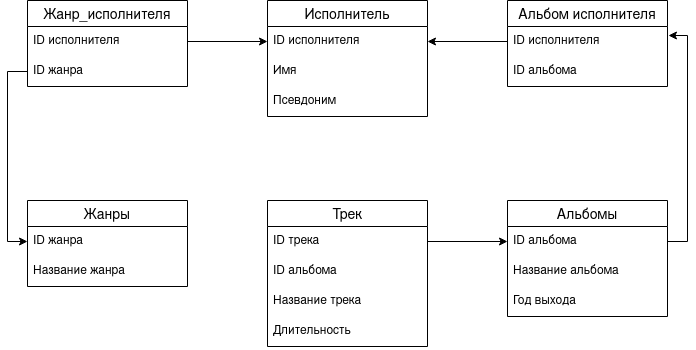

The diagram above was exported from draw.io. Its source (the exported page's mxGraphModel, read from the mxfile embedded in the PNG):
<mxGraphModel dx="796" dy="481" grid="1" gridSize="10" guides="1" tooltips="1" connect="1" arrows="1" fold="1" page="1" pageScale="1" pageWidth="827" pageHeight="1169" math="0" shadow="0">
  <root>
    <mxCell id="0" />
    <mxCell id="1" parent="0" />
    <mxCell id="vNZFHlysNN-5KIi5gqQu-14" value="Исполнитель" style="swimlane;fontStyle=0;childLayout=stackLayout;horizontal=1;startSize=26;horizontalStack=0;resizeParent=1;resizeParentMax=0;resizeLast=0;collapsible=1;marginBottom=0;align=center;fontSize=14;" parent="1" vertex="1">
      <mxGeometry x="280" y="40" width="160" height="116" as="geometry" />
    </mxCell>
    <mxCell id="vNZFHlysNN-5KIi5gqQu-15" value="ID исполнителя   " style="text;strokeColor=none;fillColor=none;spacingLeft=4;spacingRight=4;overflow=hidden;rotatable=0;points=[[0,0.5],[1,0.5]];portConstraint=eastwest;fontSize=12;" parent="vNZFHlysNN-5KIi5gqQu-14" vertex="1">
      <mxGeometry y="26" width="160" height="30" as="geometry" />
    </mxCell>
    <mxCell id="vNZFHlysNN-5KIi5gqQu-16" value="Имя" style="text;strokeColor=none;fillColor=none;spacingLeft=4;spacingRight=4;overflow=hidden;rotatable=0;points=[[0,0.5],[1,0.5]];portConstraint=eastwest;fontSize=12;" parent="vNZFHlysNN-5KIi5gqQu-14" vertex="1">
      <mxGeometry y="56" width="160" height="30" as="geometry" />
    </mxCell>
    <mxCell id="vNZFHlysNN-5KIi5gqQu-17" value="Псевдоним" style="text;strokeColor=none;fillColor=none;spacingLeft=4;spacingRight=4;overflow=hidden;rotatable=0;points=[[0,0.5],[1,0.5]];portConstraint=eastwest;fontSize=12;" parent="vNZFHlysNN-5KIi5gqQu-14" vertex="1">
      <mxGeometry y="86" width="160" height="30" as="geometry" />
    </mxCell>
    <mxCell id="wSFsrH60xCmrVI50p9HK-14" value="Жанр_исполнителя" style="swimlane;fontStyle=0;childLayout=stackLayout;horizontal=1;startSize=26;horizontalStack=0;resizeParent=1;resizeParentMax=0;resizeLast=0;collapsible=1;marginBottom=0;align=center;fontSize=14;" vertex="1" parent="1">
      <mxGeometry x="40" y="40" width="160" height="86" as="geometry" />
    </mxCell>
    <mxCell id="wSFsrH60xCmrVI50p9HK-15" value="ID исполнителя   " style="text;strokeColor=none;fillColor=none;spacingLeft=4;spacingRight=4;overflow=hidden;rotatable=0;points=[[0,0.5],[1,0.5]];portConstraint=eastwest;fontSize=12;" vertex="1" parent="wSFsrH60xCmrVI50p9HK-14">
      <mxGeometry y="26" width="160" height="30" as="geometry" />
    </mxCell>
    <mxCell id="wSFsrH60xCmrVI50p9HK-16" value="ID жанра" style="text;strokeColor=none;fillColor=none;spacingLeft=4;spacingRight=4;overflow=hidden;rotatable=0;points=[[0,0.5],[1,0.5]];portConstraint=eastwest;fontSize=12;" vertex="1" parent="wSFsrH60xCmrVI50p9HK-14">
      <mxGeometry y="56" width="160" height="30" as="geometry" />
    </mxCell>
    <mxCell id="wSFsrH60xCmrVI50p9HK-18" value="Жанры" style="swimlane;fontStyle=0;childLayout=stackLayout;horizontal=1;startSize=26;horizontalStack=0;resizeParent=1;resizeParentMax=0;resizeLast=0;collapsible=1;marginBottom=0;align=center;fontSize=14;" vertex="1" parent="1">
      <mxGeometry x="40" y="240" width="160" height="86" as="geometry" />
    </mxCell>
    <mxCell id="wSFsrH60xCmrVI50p9HK-20" value="ID жанра" style="text;strokeColor=none;fillColor=none;spacingLeft=4;spacingRight=4;overflow=hidden;rotatable=0;points=[[0,0.5],[1,0.5]];portConstraint=eastwest;fontSize=12;" vertex="1" parent="wSFsrH60xCmrVI50p9HK-18">
      <mxGeometry y="26" width="160" height="30" as="geometry" />
    </mxCell>
    <mxCell id="wSFsrH60xCmrVI50p9HK-19" value="Название жанра" style="text;strokeColor=none;fillColor=none;spacingLeft=4;spacingRight=4;overflow=hidden;rotatable=0;points=[[0,0.5],[1,0.5]];portConstraint=eastwest;fontSize=12;" vertex="1" parent="wSFsrH60xCmrVI50p9HK-18">
      <mxGeometry y="56" width="160" height="30" as="geometry" />
    </mxCell>
    <mxCell id="wSFsrH60xCmrVI50p9HK-21" value="Альбом исполнителя" style="swimlane;fontStyle=0;childLayout=stackLayout;horizontal=1;startSize=26;horizontalStack=0;resizeParent=1;resizeParentMax=0;resizeLast=0;collapsible=1;marginBottom=0;align=center;fontSize=14;" vertex="1" parent="1">
      <mxGeometry x="520" y="40" width="160" height="86" as="geometry" />
    </mxCell>
    <mxCell id="wSFsrH60xCmrVI50p9HK-22" value="ID исполнителя   " style="text;strokeColor=none;fillColor=none;spacingLeft=4;spacingRight=4;overflow=hidden;rotatable=0;points=[[0,0.5],[1,0.5]];portConstraint=eastwest;fontSize=12;" vertex="1" parent="wSFsrH60xCmrVI50p9HK-21">
      <mxGeometry y="26" width="160" height="30" as="geometry" />
    </mxCell>
    <mxCell id="wSFsrH60xCmrVI50p9HK-23" value="ID альбома" style="text;strokeColor=none;fillColor=none;spacingLeft=4;spacingRight=4;overflow=hidden;rotatable=0;points=[[0,0.5],[1,0.5]];portConstraint=eastwest;fontSize=12;" vertex="1" parent="wSFsrH60xCmrVI50p9HK-21">
      <mxGeometry y="56" width="160" height="30" as="geometry" />
    </mxCell>
    <mxCell id="wSFsrH60xCmrVI50p9HK-25" value="Альбомы" style="swimlane;fontStyle=0;childLayout=stackLayout;horizontal=1;startSize=26;horizontalStack=0;resizeParent=1;resizeParentMax=0;resizeLast=0;collapsible=1;marginBottom=0;align=center;fontSize=14;" vertex="1" parent="1">
      <mxGeometry x="520" y="240" width="160" height="116" as="geometry" />
    </mxCell>
    <mxCell id="wSFsrH60xCmrVI50p9HK-26" value="ID альбома" style="text;strokeColor=none;fillColor=none;spacingLeft=4;spacingRight=4;overflow=hidden;rotatable=0;points=[[0,0.5],[1,0.5]];portConstraint=eastwest;fontSize=12;" vertex="1" parent="wSFsrH60xCmrVI50p9HK-25">
      <mxGeometry y="26" width="160" height="30" as="geometry" />
    </mxCell>
    <mxCell id="wSFsrH60xCmrVI50p9HK-27" value="Название альбома" style="text;strokeColor=none;fillColor=none;spacingLeft=4;spacingRight=4;overflow=hidden;rotatable=0;points=[[0,0.5],[1,0.5]];portConstraint=eastwest;fontSize=12;" vertex="1" parent="wSFsrH60xCmrVI50p9HK-25">
      <mxGeometry y="56" width="160" height="30" as="geometry" />
    </mxCell>
    <mxCell id="wSFsrH60xCmrVI50p9HK-28" value="Год выхода" style="text;strokeColor=none;fillColor=none;spacingLeft=4;spacingRight=4;overflow=hidden;rotatable=0;points=[[0,0.5],[1,0.5]];portConstraint=eastwest;fontSize=12;" vertex="1" parent="wSFsrH60xCmrVI50p9HK-25">
      <mxGeometry y="86" width="160" height="30" as="geometry" />
    </mxCell>
    <mxCell id="wSFsrH60xCmrVI50p9HK-30" value="Трек" style="swimlane;fontStyle=0;childLayout=stackLayout;horizontal=1;startSize=26;horizontalStack=0;resizeParent=1;resizeParentMax=0;resizeLast=0;collapsible=1;marginBottom=0;align=center;fontSize=14;" vertex="1" parent="1">
      <mxGeometry x="280" y="240" width="160" height="146" as="geometry" />
    </mxCell>
    <mxCell id="wSFsrH60xCmrVI50p9HK-31" value="ID трека   " style="text;strokeColor=none;fillColor=none;spacingLeft=4;spacingRight=4;overflow=hidden;rotatable=0;points=[[0,0.5],[1,0.5]];portConstraint=eastwest;fontSize=12;" vertex="1" parent="wSFsrH60xCmrVI50p9HK-30">
      <mxGeometry y="26" width="160" height="30" as="geometry" />
    </mxCell>
    <mxCell id="wSFsrH60xCmrVI50p9HK-34" value="ID альбома" style="text;strokeColor=none;fillColor=none;spacingLeft=4;spacingRight=4;overflow=hidden;rotatable=0;points=[[0,0.5],[1,0.5]];portConstraint=eastwest;fontSize=12;" vertex="1" parent="wSFsrH60xCmrVI50p9HK-30">
      <mxGeometry y="56" width="160" height="30" as="geometry" />
    </mxCell>
    <mxCell id="wSFsrH60xCmrVI50p9HK-32" value="Название трека" style="text;strokeColor=none;fillColor=none;spacingLeft=4;spacingRight=4;overflow=hidden;rotatable=0;points=[[0,0.5],[1,0.5]];portConstraint=eastwest;fontSize=12;" vertex="1" parent="wSFsrH60xCmrVI50p9HK-30">
      <mxGeometry y="86" width="160" height="30" as="geometry" />
    </mxCell>
    <mxCell id="wSFsrH60xCmrVI50p9HK-33" value="Длительность&#10;" style="text;strokeColor=none;fillColor=none;spacingLeft=4;spacingRight=4;overflow=hidden;rotatable=0;points=[[0,0.5],[1,0.5]];portConstraint=eastwest;fontSize=12;" vertex="1" parent="wSFsrH60xCmrVI50p9HK-30">
      <mxGeometry y="116" width="160" height="30" as="geometry" />
    </mxCell>
    <mxCell id="wSFsrH60xCmrVI50p9HK-35" style="edgeStyle=orthogonalEdgeStyle;rounded=0;orthogonalLoop=1;jettySize=auto;html=1;exitX=1;exitY=0.5;exitDx=0;exitDy=0;" edge="1" parent="1" source="wSFsrH60xCmrVI50p9HK-15" target="vNZFHlysNN-5KIi5gqQu-15">
      <mxGeometry relative="1" as="geometry" />
    </mxCell>
    <mxCell id="wSFsrH60xCmrVI50p9HK-36" style="edgeStyle=orthogonalEdgeStyle;rounded=0;orthogonalLoop=1;jettySize=auto;html=1;exitX=0;exitY=0.5;exitDx=0;exitDy=0;" edge="1" parent="1" source="wSFsrH60xCmrVI50p9HK-22" target="vNZFHlysNN-5KIi5gqQu-15">
      <mxGeometry relative="1" as="geometry" />
    </mxCell>
    <mxCell id="wSFsrH60xCmrVI50p9HK-37" style="edgeStyle=orthogonalEdgeStyle;rounded=0;orthogonalLoop=1;jettySize=auto;html=1;exitX=1;exitY=0.5;exitDx=0;exitDy=0;entryX=0;entryY=0.5;entryDx=0;entryDy=0;" edge="1" parent="1" source="wSFsrH60xCmrVI50p9HK-31" target="wSFsrH60xCmrVI50p9HK-26">
      <mxGeometry relative="1" as="geometry" />
    </mxCell>
    <mxCell id="wSFsrH60xCmrVI50p9HK-40" style="edgeStyle=orthogonalEdgeStyle;rounded=0;orthogonalLoop=1;jettySize=auto;html=1;exitX=0;exitY=0.5;exitDx=0;exitDy=0;entryX=0;entryY=0.5;entryDx=0;entryDy=0;" edge="1" parent="1" source="wSFsrH60xCmrVI50p9HK-16" target="wSFsrH60xCmrVI50p9HK-20">
      <mxGeometry relative="1" as="geometry" />
    </mxCell>
    <mxCell id="wSFsrH60xCmrVI50p9HK-41" style="edgeStyle=orthogonalEdgeStyle;rounded=0;orthogonalLoop=1;jettySize=auto;html=1;exitX=1;exitY=0.5;exitDx=0;exitDy=0;entryX=1.006;entryY=0.3;entryDx=0;entryDy=0;entryPerimeter=0;" edge="1" parent="1" source="wSFsrH60xCmrVI50p9HK-26" target="wSFsrH60xCmrVI50p9HK-22">
      <mxGeometry relative="1" as="geometry" />
    </mxCell>
  </root>
</mxGraphModel>